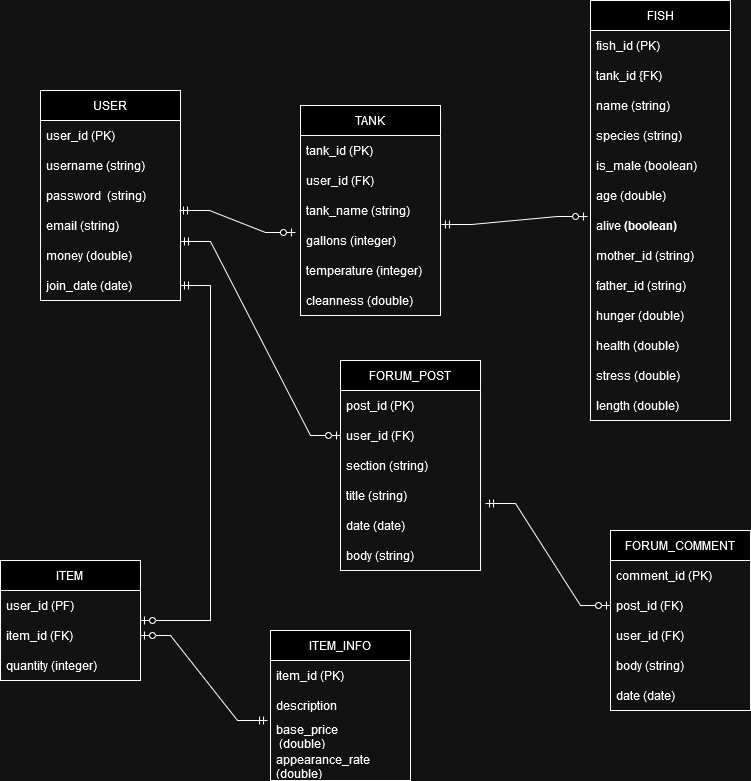

The diagram above was exported from draw.io. Its source (the exported page's mxGraphModel, read from the mxfile embedded in the PNG):
<mxGraphModel dx="1434" dy="746" grid="1" gridSize="10" guides="1" tooltips="1" connect="1" arrows="1" fold="1" page="1" pageScale="1" pageWidth="850" pageHeight="1100" math="0" shadow="0">
  <root>
    <mxCell id="0" />
    <mxCell id="1" parent="0" />
    <mxCell id="v5qbWpr9TbKnmBewGjw7-5" value="USER" style="swimlane;fontStyle=0;childLayout=stackLayout;horizontal=1;startSize=30;horizontalStack=0;resizeParent=1;resizeParentMax=0;resizeLast=0;collapsible=1;marginBottom=0;whiteSpace=wrap;html=1;" parent="1" vertex="1">
      <mxGeometry x="70" y="130" width="140" height="210" as="geometry" />
    </mxCell>
    <mxCell id="v5qbWpr9TbKnmBewGjw7-6" value="user_id (PK)" style="text;strokeColor=none;fillColor=none;align=left;verticalAlign=middle;spacingLeft=4;spacingRight=4;overflow=hidden;points=[[0,0.5],[1,0.5]];portConstraint=eastwest;rotatable=0;whiteSpace=wrap;html=1;" parent="v5qbWpr9TbKnmBewGjw7-5" vertex="1">
      <mxGeometry y="30" width="140" height="30" as="geometry" />
    </mxCell>
    <mxCell id="v5qbWpr9TbKnmBewGjw7-7" value="username (string)" style="text;strokeColor=none;fillColor=none;align=left;verticalAlign=middle;spacingLeft=4;spacingRight=4;overflow=hidden;points=[[0,0.5],[1,0.5]];portConstraint=eastwest;rotatable=0;whiteSpace=wrap;html=1;" parent="v5qbWpr9TbKnmBewGjw7-5" vertex="1">
      <mxGeometry y="60" width="140" height="30" as="geometry" />
    </mxCell>
    <mxCell id="v5qbWpr9TbKnmBewGjw7-8" value="password&amp;nbsp; (string)" style="text;strokeColor=none;fillColor=none;align=left;verticalAlign=middle;spacingLeft=4;spacingRight=4;overflow=hidden;points=[[0,0.5],[1,0.5]];portConstraint=eastwest;rotatable=0;whiteSpace=wrap;html=1;" parent="v5qbWpr9TbKnmBewGjw7-5" vertex="1">
      <mxGeometry y="90" width="140" height="30" as="geometry" />
    </mxCell>
    <mxCell id="v5qbWpr9TbKnmBewGjw7-28" value="email (string)" style="text;strokeColor=none;fillColor=none;align=left;verticalAlign=middle;spacingLeft=4;spacingRight=4;overflow=hidden;points=[[0,0.5],[1,0.5]];portConstraint=eastwest;rotatable=0;whiteSpace=wrap;html=1;" parent="v5qbWpr9TbKnmBewGjw7-5" vertex="1">
      <mxGeometry y="120" width="140" height="30" as="geometry" />
    </mxCell>
    <mxCell id="v5qbWpr9TbKnmBewGjw7-29" value="money (double)" style="text;strokeColor=none;fillColor=none;align=left;verticalAlign=middle;spacingLeft=4;spacingRight=4;overflow=hidden;points=[[0,0.5],[1,0.5]];portConstraint=eastwest;rotatable=0;whiteSpace=wrap;html=1;" parent="v5qbWpr9TbKnmBewGjw7-5" vertex="1">
      <mxGeometry y="150" width="140" height="30" as="geometry" />
    </mxCell>
    <mxCell id="v5qbWpr9TbKnmBewGjw7-30" value="join_date (date)" style="text;strokeColor=none;fillColor=none;align=left;verticalAlign=middle;spacingLeft=4;spacingRight=4;overflow=hidden;points=[[0,0.5],[1,0.5]];portConstraint=eastwest;rotatable=0;whiteSpace=wrap;html=1;" parent="v5qbWpr9TbKnmBewGjw7-5" vertex="1">
      <mxGeometry y="180" width="140" height="30" as="geometry" />
    </mxCell>
    <mxCell id="v5qbWpr9TbKnmBewGjw7-9" value="TANK" style="swimlane;fontStyle=0;childLayout=stackLayout;horizontal=1;startSize=30;horizontalStack=0;resizeParent=1;resizeParentMax=0;resizeLast=0;collapsible=1;marginBottom=0;whiteSpace=wrap;html=1;" parent="1" vertex="1">
      <mxGeometry x="330" y="145" width="140" height="210" as="geometry" />
    </mxCell>
    <mxCell id="v5qbWpr9TbKnmBewGjw7-10" value="tank_id (PK)" style="text;strokeColor=none;fillColor=none;align=left;verticalAlign=middle;spacingLeft=4;spacingRight=4;overflow=hidden;points=[[0,0.5],[1,0.5]];portConstraint=eastwest;rotatable=0;whiteSpace=wrap;html=1;" parent="v5qbWpr9TbKnmBewGjw7-9" vertex="1">
      <mxGeometry y="30" width="140" height="30" as="geometry" />
    </mxCell>
    <mxCell id="v5qbWpr9TbKnmBewGjw7-11" value="user_id (FK)" style="text;strokeColor=none;fillColor=none;align=left;verticalAlign=middle;spacingLeft=4;spacingRight=4;overflow=hidden;points=[[0,0.5],[1,0.5]];portConstraint=eastwest;rotatable=0;whiteSpace=wrap;html=1;" parent="v5qbWpr9TbKnmBewGjw7-9" vertex="1">
      <mxGeometry y="60" width="140" height="30" as="geometry" />
    </mxCell>
    <mxCell id="v5qbWpr9TbKnmBewGjw7-21" value="tank_name (string)" style="text;strokeColor=none;fillColor=none;align=left;verticalAlign=middle;spacingLeft=4;spacingRight=4;overflow=hidden;points=[[0,0.5],[1,0.5]];portConstraint=eastwest;rotatable=0;whiteSpace=wrap;html=1;" parent="v5qbWpr9TbKnmBewGjw7-9" vertex="1">
      <mxGeometry y="90" width="140" height="30" as="geometry" />
    </mxCell>
    <mxCell id="v5qbWpr9TbKnmBewGjw7-12" value="gallons (integer)" style="text;strokeColor=none;fillColor=none;align=left;verticalAlign=middle;spacingLeft=4;spacingRight=4;overflow=hidden;points=[[0,0.5],[1,0.5]];portConstraint=eastwest;rotatable=0;whiteSpace=wrap;html=1;" parent="v5qbWpr9TbKnmBewGjw7-9" vertex="1">
      <mxGeometry y="120" width="140" height="30" as="geometry" />
    </mxCell>
    <mxCell id="v5qbWpr9TbKnmBewGjw7-20" value="temperature (integer)" style="text;strokeColor=none;fillColor=none;align=left;verticalAlign=middle;spacingLeft=4;spacingRight=4;overflow=hidden;points=[[0,0.5],[1,0.5]];portConstraint=eastwest;rotatable=0;whiteSpace=wrap;html=1;" parent="v5qbWpr9TbKnmBewGjw7-9" vertex="1">
      <mxGeometry y="150" width="140" height="30" as="geometry" />
    </mxCell>
    <mxCell id="v5qbWpr9TbKnmBewGjw7-19" value="cleanness (double)" style="text;strokeColor=none;fillColor=none;align=left;verticalAlign=middle;spacingLeft=4;spacingRight=4;overflow=hidden;points=[[0,0.5],[1,0.5]];portConstraint=eastwest;rotatable=0;whiteSpace=wrap;html=1;" parent="v5qbWpr9TbKnmBewGjw7-9" vertex="1">
      <mxGeometry y="180" width="140" height="30" as="geometry" />
    </mxCell>
    <mxCell id="v5qbWpr9TbKnmBewGjw7-13" value="FISH" style="swimlane;fontStyle=0;childLayout=stackLayout;horizontal=1;startSize=30;horizontalStack=0;resizeParent=1;resizeParentMax=0;resizeLast=0;collapsible=1;marginBottom=0;whiteSpace=wrap;html=1;" parent="1" vertex="1">
      <mxGeometry x="620" y="40" width="140" height="420" as="geometry" />
    </mxCell>
    <mxCell id="v5qbWpr9TbKnmBewGjw7-14" value="fish_id (PK)" style="text;strokeColor=none;fillColor=none;align=left;verticalAlign=middle;spacingLeft=4;spacingRight=4;overflow=hidden;points=[[0,0.5],[1,0.5]];portConstraint=eastwest;rotatable=0;whiteSpace=wrap;html=1;" parent="v5qbWpr9TbKnmBewGjw7-13" vertex="1">
      <mxGeometry y="30" width="140" height="30" as="geometry" />
    </mxCell>
    <mxCell id="v5qbWpr9TbKnmBewGjw7-22" value="tank_id {FK)" style="text;strokeColor=none;fillColor=none;align=left;verticalAlign=middle;spacingLeft=4;spacingRight=4;overflow=hidden;points=[[0,0.5],[1,0.5]];portConstraint=eastwest;rotatable=0;whiteSpace=wrap;html=1;" parent="v5qbWpr9TbKnmBewGjw7-13" vertex="1">
      <mxGeometry y="60" width="140" height="30" as="geometry" />
    </mxCell>
    <mxCell id="v5qbWpr9TbKnmBewGjw7-15" value="name (string)" style="text;strokeColor=none;fillColor=none;align=left;verticalAlign=middle;spacingLeft=4;spacingRight=4;overflow=hidden;points=[[0,0.5],[1,0.5]];portConstraint=eastwest;rotatable=0;whiteSpace=wrap;html=1;" parent="v5qbWpr9TbKnmBewGjw7-13" vertex="1">
      <mxGeometry y="90" width="140" height="30" as="geometry" />
    </mxCell>
    <mxCell id="v5qbWpr9TbKnmBewGjw7-16" value="species (string)" style="text;strokeColor=none;fillColor=none;align=left;verticalAlign=middle;spacingLeft=4;spacingRight=4;overflow=hidden;points=[[0,0.5],[1,0.5]];portConstraint=eastwest;rotatable=0;whiteSpace=wrap;html=1;" parent="v5qbWpr9TbKnmBewGjw7-13" vertex="1">
      <mxGeometry y="120" width="140" height="30" as="geometry" />
    </mxCell>
    <mxCell id="v5qbWpr9TbKnmBewGjw7-25" value="is_male (boolean)" style="text;strokeColor=none;fillColor=none;align=left;verticalAlign=middle;spacingLeft=4;spacingRight=4;overflow=hidden;points=[[0,0.5],[1,0.5]];portConstraint=eastwest;rotatable=0;whiteSpace=wrap;html=1;" parent="v5qbWpr9TbKnmBewGjw7-13" vertex="1">
      <mxGeometry y="150" width="140" height="30" as="geometry" />
    </mxCell>
    <mxCell id="v5qbWpr9TbKnmBewGjw7-24" value="age (double)" style="text;strokeColor=none;fillColor=none;align=left;verticalAlign=middle;spacingLeft=4;spacingRight=4;overflow=hidden;points=[[0,0.5],[1,0.5]];portConstraint=eastwest;rotatable=0;whiteSpace=wrap;html=1;" parent="v5qbWpr9TbKnmBewGjw7-13" vertex="1">
      <mxGeometry y="180" width="140" height="30" as="geometry" />
    </mxCell>
    <mxCell id="v5qbWpr9TbKnmBewGjw7-23" value="alive &lt;b&gt;(boolean)&lt;/b&gt;" style="text;strokeColor=none;fillColor=none;align=left;verticalAlign=middle;spacingLeft=4;spacingRight=4;overflow=hidden;points=[[0,0.5],[1,0.5]];portConstraint=eastwest;rotatable=0;whiteSpace=wrap;html=1;" parent="v5qbWpr9TbKnmBewGjw7-13" vertex="1">
      <mxGeometry y="210" width="140" height="30" as="geometry" />
    </mxCell>
    <mxCell id="v5qbWpr9TbKnmBewGjw7-34" value="mother_id (string)" style="text;strokeColor=none;fillColor=none;align=left;verticalAlign=middle;spacingLeft=4;spacingRight=4;overflow=hidden;points=[[0,0.5],[1,0.5]];portConstraint=eastwest;rotatable=0;whiteSpace=wrap;html=1;" parent="v5qbWpr9TbKnmBewGjw7-13" vertex="1">
      <mxGeometry y="240" width="140" height="30" as="geometry" />
    </mxCell>
    <mxCell id="v5qbWpr9TbKnmBewGjw7-33" value="father_id (string)" style="text;strokeColor=none;fillColor=none;align=left;verticalAlign=middle;spacingLeft=4;spacingRight=4;overflow=hidden;points=[[0,0.5],[1,0.5]];portConstraint=eastwest;rotatable=0;whiteSpace=wrap;html=1;" parent="v5qbWpr9TbKnmBewGjw7-13" vertex="1">
      <mxGeometry y="270" width="140" height="30" as="geometry" />
    </mxCell>
    <mxCell id="v5qbWpr9TbKnmBewGjw7-32" value="hunger (double)" style="text;strokeColor=none;fillColor=none;align=left;verticalAlign=middle;spacingLeft=4;spacingRight=4;overflow=hidden;points=[[0,0.5],[1,0.5]];portConstraint=eastwest;rotatable=0;whiteSpace=wrap;html=1;" parent="v5qbWpr9TbKnmBewGjw7-13" vertex="1">
      <mxGeometry y="300" width="140" height="30" as="geometry" />
    </mxCell>
    <mxCell id="v5qbWpr9TbKnmBewGjw7-41" value="health (double)" style="text;strokeColor=none;fillColor=none;align=left;verticalAlign=middle;spacingLeft=4;spacingRight=4;overflow=hidden;points=[[0,0.5],[1,0.5]];portConstraint=eastwest;rotatable=0;whiteSpace=wrap;html=1;" parent="v5qbWpr9TbKnmBewGjw7-13" vertex="1">
      <mxGeometry y="330" width="140" height="30" as="geometry" />
    </mxCell>
    <mxCell id="v5qbWpr9TbKnmBewGjw7-40" value="stress (double)" style="text;strokeColor=none;fillColor=none;align=left;verticalAlign=middle;spacingLeft=4;spacingRight=4;overflow=hidden;points=[[0,0.5],[1,0.5]];portConstraint=eastwest;rotatable=0;whiteSpace=wrap;html=1;" parent="v5qbWpr9TbKnmBewGjw7-13" vertex="1">
      <mxGeometry y="360" width="140" height="30" as="geometry" />
    </mxCell>
    <mxCell id="v5qbWpr9TbKnmBewGjw7-39" value="length (double)" style="text;strokeColor=none;fillColor=none;align=left;verticalAlign=middle;spacingLeft=4;spacingRight=4;overflow=hidden;points=[[0,0.5],[1,0.5]];portConstraint=eastwest;rotatable=0;whiteSpace=wrap;html=1;" parent="v5qbWpr9TbKnmBewGjw7-13" vertex="1">
      <mxGeometry y="390" width="140" height="30" as="geometry" />
    </mxCell>
    <mxCell id="v5qbWpr9TbKnmBewGjw7-43" value="&lt;div&gt;ITEM&lt;br&gt;&lt;/div&gt;" style="swimlane;fontStyle=0;childLayout=stackLayout;horizontal=1;startSize=30;horizontalStack=0;resizeParent=1;resizeParentMax=0;resizeLast=0;collapsible=1;marginBottom=0;whiteSpace=wrap;html=1;" parent="1" vertex="1">
      <mxGeometry x="30" y="600" width="140" height="120" as="geometry" />
    </mxCell>
    <mxCell id="v5qbWpr9TbKnmBewGjw7-44" value="&lt;div&gt;user_id (PF)&lt;/div&gt;" style="text;strokeColor=none;fillColor=none;align=left;verticalAlign=middle;spacingLeft=4;spacingRight=4;overflow=hidden;points=[[0,0.5],[1,0.5]];portConstraint=eastwest;rotatable=0;whiteSpace=wrap;html=1;" parent="v5qbWpr9TbKnmBewGjw7-43" vertex="1">
      <mxGeometry y="30" width="140" height="30" as="geometry" />
    </mxCell>
    <mxCell id="v5qbWpr9TbKnmBewGjw7-45" value="&lt;div&gt;item_id (FK)&lt;/div&gt;" style="text;strokeColor=none;fillColor=none;align=left;verticalAlign=middle;spacingLeft=4;spacingRight=4;overflow=hidden;points=[[0,0.5],[1,0.5]];portConstraint=eastwest;rotatable=0;whiteSpace=wrap;html=1;" parent="v5qbWpr9TbKnmBewGjw7-43" vertex="1">
      <mxGeometry y="60" width="140" height="30" as="geometry" />
    </mxCell>
    <mxCell id="YBIjAs7s7tyBDGNf8BMc-6" value="quantity (integer)" style="text;strokeColor=none;fillColor=none;align=left;verticalAlign=middle;spacingLeft=4;spacingRight=4;overflow=hidden;points=[[0,0.5],[1,0.5]];portConstraint=eastwest;rotatable=0;whiteSpace=wrap;html=1;" vertex="1" parent="v5qbWpr9TbKnmBewGjw7-43">
      <mxGeometry y="90" width="140" height="30" as="geometry" />
    </mxCell>
    <mxCell id="YBIjAs7s7tyBDGNf8BMc-1" value="&lt;div&gt;ITEM_INFO&lt;/div&gt;" style="swimlane;fontStyle=0;childLayout=stackLayout;horizontal=1;startSize=30;horizontalStack=0;resizeParent=1;resizeParentMax=0;resizeLast=0;collapsible=1;marginBottom=0;whiteSpace=wrap;html=1;" vertex="1" parent="1">
      <mxGeometry x="300" y="670" width="140" height="150" as="geometry" />
    </mxCell>
    <mxCell id="YBIjAs7s7tyBDGNf8BMc-2" value="item_id (PK)" style="text;strokeColor=none;fillColor=none;align=left;verticalAlign=middle;spacingLeft=4;spacingRight=4;overflow=hidden;points=[[0,0.5],[1,0.5]];portConstraint=eastwest;rotatable=0;whiteSpace=wrap;html=1;" vertex="1" parent="YBIjAs7s7tyBDGNf8BMc-1">
      <mxGeometry y="30" width="140" height="30" as="geometry" />
    </mxCell>
    <mxCell id="YBIjAs7s7tyBDGNf8BMc-3" value="description" style="text;strokeColor=none;fillColor=none;align=left;verticalAlign=middle;spacingLeft=4;spacingRight=4;overflow=hidden;points=[[0,0.5],[1,0.5]];portConstraint=eastwest;rotatable=0;whiteSpace=wrap;html=1;" vertex="1" parent="YBIjAs7s7tyBDGNf8BMc-1">
      <mxGeometry y="60" width="140" height="30" as="geometry" />
    </mxCell>
    <mxCell id="YBIjAs7s7tyBDGNf8BMc-4" value="&lt;div&gt;base_price&lt;/div&gt;&amp;nbsp;(double)" style="text;strokeColor=none;fillColor=none;align=left;verticalAlign=middle;spacingLeft=4;spacingRight=4;overflow=hidden;points=[[0,0.5],[1,0.5]];portConstraint=eastwest;rotatable=0;whiteSpace=wrap;html=1;" vertex="1" parent="YBIjAs7s7tyBDGNf8BMc-1">
      <mxGeometry y="90" width="140" height="30" as="geometry" />
    </mxCell>
    <mxCell id="YBIjAs7s7tyBDGNf8BMc-8" value="appearance_rate (double)" style="text;strokeColor=none;fillColor=none;align=left;verticalAlign=middle;spacingLeft=4;spacingRight=4;overflow=hidden;points=[[0,0.5],[1,0.5]];portConstraint=eastwest;rotatable=0;whiteSpace=wrap;html=1;" vertex="1" parent="YBIjAs7s7tyBDGNf8BMc-1">
      <mxGeometry y="120" width="140" height="30" as="geometry" />
    </mxCell>
    <mxCell id="YBIjAs7s7tyBDGNf8BMc-10" value="" style="edgeStyle=entityRelationEdgeStyle;fontSize=12;html=1;endArrow=ERzeroToOne;startArrow=ERmandOne;rounded=0;entryX=1;entryY=0.5;entryDx=0;entryDy=0;exitX=-0.021;exitY=0;exitDx=0;exitDy=0;exitPerimeter=0;" edge="1" parent="1" source="YBIjAs7s7tyBDGNf8BMc-4" target="v5qbWpr9TbKnmBewGjw7-45">
      <mxGeometry width="100" height="100" relative="1" as="geometry">
        <mxPoint x="170" y="800" as="sourcePoint" />
        <mxPoint x="240" y="510" as="targetPoint" />
        <Array as="points">
          <mxPoint x="630" y="575" />
          <mxPoint x="650" y="655" />
        </Array>
      </mxGeometry>
    </mxCell>
    <mxCell id="YBIjAs7s7tyBDGNf8BMc-11" value="" style="edgeStyle=entityRelationEdgeStyle;fontSize=12;html=1;endArrow=ERzeroToOne;startArrow=ERmandOne;rounded=0;entryX=-0.036;entryY=0.233;entryDx=0;entryDy=0;entryPerimeter=0;exitX=0.993;exitY=0;exitDx=0;exitDy=0;exitPerimeter=0;" edge="1" parent="1" source="v5qbWpr9TbKnmBewGjw7-28" target="v5qbWpr9TbKnmBewGjw7-12">
      <mxGeometry width="100" height="100" relative="1" as="geometry">
        <mxPoint x="270" y="260" as="sourcePoint" />
        <mxPoint x="375" y="264" as="targetPoint" />
        <Array as="points">
          <mxPoint x="450" y="270" />
          <mxPoint x="470" y="350" />
        </Array>
      </mxGeometry>
    </mxCell>
    <mxCell id="YBIjAs7s7tyBDGNf8BMc-12" value="" style="edgeStyle=entityRelationEdgeStyle;fontSize=12;html=1;endArrow=ERzeroToOne;startArrow=ERmandOne;rounded=0;entryX=-0.021;entryY=0.2;entryDx=0;entryDy=0;entryPerimeter=0;exitX=1.007;exitY=-0.033;exitDx=0;exitDy=0;exitPerimeter=0;" edge="1" parent="1" source="v5qbWpr9TbKnmBewGjw7-12" target="v5qbWpr9TbKnmBewGjw7-23">
      <mxGeometry width="100" height="100" relative="1" as="geometry">
        <mxPoint x="460" y="410" as="sourcePoint" />
        <mxPoint x="576" y="432" as="targetPoint" />
        <Array as="points">
          <mxPoint x="701" y="430" />
          <mxPoint x="721" y="510" />
        </Array>
      </mxGeometry>
    </mxCell>
    <mxCell id="YBIjAs7s7tyBDGNf8BMc-13" value="" style="edgeStyle=entityRelationEdgeStyle;fontSize=12;html=1;endArrow=ERzeroToOne;startArrow=ERmandOne;rounded=0;" edge="1" parent="1" source="v5qbWpr9TbKnmBewGjw7-30" target="v5qbWpr9TbKnmBewGjw7-43">
      <mxGeometry width="100" height="100" relative="1" as="geometry">
        <mxPoint x="109.99999999999997" y="370" as="sourcePoint" />
        <mxPoint x="148.96" y="687.99" as="targetPoint" />
        <Array as="points">
          <mxPoint x="118.96000000000001" y="447.99" />
          <mxPoint x="98.96000000000001" y="517.99" />
          <mxPoint x="339.96" y="527.99" />
          <mxPoint x="359.96" y="607.99" />
        </Array>
      </mxGeometry>
    </mxCell>
    <mxCell id="YBIjAs7s7tyBDGNf8BMc-14" value="FORUM_POST" style="swimlane;fontStyle=0;childLayout=stackLayout;horizontal=1;startSize=30;horizontalStack=0;resizeParent=1;resizeParentMax=0;resizeLast=0;collapsible=1;marginBottom=0;whiteSpace=wrap;html=1;" vertex="1" parent="1">
      <mxGeometry x="370" y="400" width="140" height="210" as="geometry" />
    </mxCell>
    <mxCell id="YBIjAs7s7tyBDGNf8BMc-15" value="post_id (PK)" style="text;strokeColor=none;fillColor=none;align=left;verticalAlign=middle;spacingLeft=4;spacingRight=4;overflow=hidden;points=[[0,0.5],[1,0.5]];portConstraint=eastwest;rotatable=0;whiteSpace=wrap;html=1;" vertex="1" parent="YBIjAs7s7tyBDGNf8BMc-14">
      <mxGeometry y="30" width="140" height="30" as="geometry" />
    </mxCell>
    <mxCell id="YBIjAs7s7tyBDGNf8BMc-16" value="user_id (FK)" style="text;strokeColor=none;fillColor=none;align=left;verticalAlign=middle;spacingLeft=4;spacingRight=4;overflow=hidden;points=[[0,0.5],[1,0.5]];portConstraint=eastwest;rotatable=0;whiteSpace=wrap;html=1;" vertex="1" parent="YBIjAs7s7tyBDGNf8BMc-14">
      <mxGeometry y="60" width="140" height="30" as="geometry" />
    </mxCell>
    <mxCell id="YBIjAs7s7tyBDGNf8BMc-17" value="section (string)" style="text;strokeColor=none;fillColor=none;align=left;verticalAlign=middle;spacingLeft=4;spacingRight=4;overflow=hidden;points=[[0,0.5],[1,0.5]];portConstraint=eastwest;rotatable=0;whiteSpace=wrap;html=1;" vertex="1" parent="YBIjAs7s7tyBDGNf8BMc-14">
      <mxGeometry y="90" width="140" height="30" as="geometry" />
    </mxCell>
    <mxCell id="YBIjAs7s7tyBDGNf8BMc-18" value="title (string)" style="text;strokeColor=none;fillColor=none;align=left;verticalAlign=middle;spacingLeft=4;spacingRight=4;overflow=hidden;points=[[0,0.5],[1,0.5]];portConstraint=eastwest;rotatable=0;whiteSpace=wrap;html=1;" vertex="1" parent="YBIjAs7s7tyBDGNf8BMc-14">
      <mxGeometry y="120" width="140" height="30" as="geometry" />
    </mxCell>
    <mxCell id="YBIjAs7s7tyBDGNf8BMc-20" value="date (date)" style="text;strokeColor=none;fillColor=none;align=left;verticalAlign=middle;spacingLeft=4;spacingRight=4;overflow=hidden;points=[[0,0.5],[1,0.5]];portConstraint=eastwest;rotatable=0;whiteSpace=wrap;html=1;" vertex="1" parent="YBIjAs7s7tyBDGNf8BMc-14">
      <mxGeometry y="150" width="140" height="30" as="geometry" />
    </mxCell>
    <mxCell id="YBIjAs7s7tyBDGNf8BMc-19" value="body (string)" style="text;strokeColor=none;fillColor=none;align=left;verticalAlign=middle;spacingLeft=4;spacingRight=4;overflow=hidden;points=[[0,0.5],[1,0.5]];portConstraint=eastwest;rotatable=0;whiteSpace=wrap;html=1;" vertex="1" parent="YBIjAs7s7tyBDGNf8BMc-14">
      <mxGeometry y="180" width="140" height="30" as="geometry" />
    </mxCell>
    <mxCell id="YBIjAs7s7tyBDGNf8BMc-21" value="FORUM_COMMENT" style="swimlane;fontStyle=0;childLayout=stackLayout;horizontal=1;startSize=30;horizontalStack=0;resizeParent=1;resizeParentMax=0;resizeLast=0;collapsible=1;marginBottom=0;whiteSpace=wrap;html=1;" vertex="1" parent="1">
      <mxGeometry x="640" y="570" width="140" height="180" as="geometry" />
    </mxCell>
    <mxCell id="YBIjAs7s7tyBDGNf8BMc-22" value="comment_id (PK)" style="text;strokeColor=none;fillColor=none;align=left;verticalAlign=middle;spacingLeft=4;spacingRight=4;overflow=hidden;points=[[0,0.5],[1,0.5]];portConstraint=eastwest;rotatable=0;whiteSpace=wrap;html=1;" vertex="1" parent="YBIjAs7s7tyBDGNf8BMc-21">
      <mxGeometry y="30" width="140" height="30" as="geometry" />
    </mxCell>
    <mxCell id="YBIjAs7s7tyBDGNf8BMc-23" value="post_id (FK)" style="text;strokeColor=none;fillColor=none;align=left;verticalAlign=middle;spacingLeft=4;spacingRight=4;overflow=hidden;points=[[0,0.5],[1,0.5]];portConstraint=eastwest;rotatable=0;whiteSpace=wrap;html=1;" vertex="1" parent="YBIjAs7s7tyBDGNf8BMc-21">
      <mxGeometry y="60" width="140" height="30" as="geometry" />
    </mxCell>
    <mxCell id="YBIjAs7s7tyBDGNf8BMc-24" value="user_id (FK)" style="text;strokeColor=none;fillColor=none;align=left;verticalAlign=middle;spacingLeft=4;spacingRight=4;overflow=hidden;points=[[0,0.5],[1,0.5]];portConstraint=eastwest;rotatable=0;whiteSpace=wrap;html=1;" vertex="1" parent="YBIjAs7s7tyBDGNf8BMc-21">
      <mxGeometry y="90" width="140" height="30" as="geometry" />
    </mxCell>
    <mxCell id="YBIjAs7s7tyBDGNf8BMc-25" value="body (string)" style="text;strokeColor=none;fillColor=none;align=left;verticalAlign=middle;spacingLeft=4;spacingRight=4;overflow=hidden;points=[[0,0.5],[1,0.5]];portConstraint=eastwest;rotatable=0;whiteSpace=wrap;html=1;" vertex="1" parent="YBIjAs7s7tyBDGNf8BMc-21">
      <mxGeometry y="120" width="140" height="30" as="geometry" />
    </mxCell>
    <mxCell id="YBIjAs7s7tyBDGNf8BMc-26" value="date (date)" style="text;strokeColor=none;fillColor=none;align=left;verticalAlign=middle;spacingLeft=4;spacingRight=4;overflow=hidden;points=[[0,0.5],[1,0.5]];portConstraint=eastwest;rotatable=0;whiteSpace=wrap;html=1;" vertex="1" parent="YBIjAs7s7tyBDGNf8BMc-21">
      <mxGeometry y="150" width="140" height="30" as="geometry" />
    </mxCell>
    <mxCell id="YBIjAs7s7tyBDGNf8BMc-28" value="" style="edgeStyle=entityRelationEdgeStyle;fontSize=12;html=1;endArrow=ERzeroToOne;startArrow=ERmandOne;rounded=0;entryX=0;entryY=0.5;entryDx=0;entryDy=0;exitX=1;exitY=0.033;exitDx=0;exitDy=0;exitPerimeter=0;" edge="1" parent="1" source="v5qbWpr9TbKnmBewGjw7-29" target="YBIjAs7s7tyBDGNf8BMc-16">
      <mxGeometry width="100" height="100" relative="1" as="geometry">
        <mxPoint x="300" y="440" as="sourcePoint" />
        <mxPoint x="416" y="462" as="targetPoint" />
        <Array as="points">
          <mxPoint x="541" y="460" />
          <mxPoint x="561" y="540" />
        </Array>
      </mxGeometry>
    </mxCell>
    <mxCell id="YBIjAs7s7tyBDGNf8BMc-29" value="" style="edgeStyle=entityRelationEdgeStyle;fontSize=12;html=1;endArrow=ERzeroToOne;startArrow=ERmandOne;rounded=0;entryX=0;entryY=0.5;entryDx=0;entryDy=0;exitX=1.036;exitY=0.767;exitDx=0;exitDy=0;exitPerimeter=0;" edge="1" parent="1" source="YBIjAs7s7tyBDGNf8BMc-18" target="YBIjAs7s7tyBDGNf8BMc-23">
      <mxGeometry width="100" height="100" relative="1" as="geometry">
        <mxPoint x="580" y="500" as="sourcePoint" />
        <mxPoint x="740" y="694" as="targetPoint" />
        <Array as="points">
          <mxPoint x="911" y="679" />
          <mxPoint x="931" y="759" />
        </Array>
      </mxGeometry>
    </mxCell>
  </root>
</mxGraphModel>